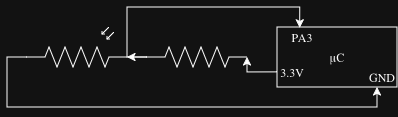

The diagram above was exported from draw.io. Its source (the exported page's mxGraphModel, read from the mxfile embedded in the PNG):
<mxGraphModel dx="804" dy="444" grid="1" gridSize="10" guides="1" tooltips="1" connect="1" arrows="1" fold="1" page="1" pageScale="1" pageWidth="850" pageHeight="1100" math="0" shadow="0">
  <root>
    <mxCell id="0" />
    <mxCell id="1" parent="0" />
    <mxCell id="aL4tfYt-cwtzgWA0D73R-7" value="" style="rounded=0;whiteSpace=wrap;html=1;" vertex="1" parent="1">
      <mxGeometry x="410" y="250" width="120" height="60" as="geometry" />
    </mxCell>
    <mxCell id="aL4tfYt-cwtzgWA0D73R-12" style="edgeStyle=orthogonalEdgeStyle;rounded=0;orthogonalLoop=1;jettySize=auto;html=1;exitX=0;exitY=0.5;exitDx=0;exitDy=0;exitPerimeter=0;entryX=0.189;entryY=0.013;entryDx=0;entryDy=0;entryPerimeter=0;" edge="1" parent="1" source="aL4tfYt-cwtzgWA0D73R-1" target="aL4tfYt-cwtzgWA0D73R-7">
      <mxGeometry relative="1" as="geometry">
        <mxPoint x="280" y="280.28571428571433" as="targetPoint" />
      </mxGeometry>
    </mxCell>
    <mxCell id="aL4tfYt-cwtzgWA0D73R-1" value="" style="pointerEvents=1;verticalLabelPosition=bottom;shadow=0;dashed=0;align=center;html=1;verticalAlign=top;shape=mxgraph.electrical.resistors.resistor_2;" vertex="1" parent="1">
      <mxGeometry x="280" y="270" width="100" height="20" as="geometry" />
    </mxCell>
    <mxCell id="aL4tfYt-cwtzgWA0D73R-2" value="" style="pointerEvents=1;verticalLabelPosition=bottom;shadow=0;dashed=0;align=center;html=1;verticalAlign=top;shape=mxgraph.electrical.resistors.symmetrical_photoconductive_transducer;" vertex="1" parent="1">
      <mxGeometry x="160" y="250" width="100" height="40" as="geometry" />
    </mxCell>
    <mxCell id="aL4tfYt-cwtzgWA0D73R-8" value="μC" style="text;html=1;whiteSpace=wrap;strokeColor=none;fillColor=none;align=center;verticalAlign=middle;rounded=0;" vertex="1" parent="1">
      <mxGeometry x="440" y="265" width="60" height="30" as="geometry" />
    </mxCell>
    <mxCell id="aL4tfYt-cwtzgWA0D73R-9" value="GND" style="text;html=1;whiteSpace=wrap;strokeColor=none;fillColor=none;align=center;verticalAlign=middle;rounded=0;" vertex="1" parent="1">
      <mxGeometry x="500" y="295" width="30" height="10" as="geometry" />
    </mxCell>
    <mxCell id="aL4tfYt-cwtzgWA0D73R-10" value="3.3V" style="text;html=1;whiteSpace=wrap;strokeColor=none;fillColor=none;align=center;verticalAlign=middle;rounded=0;" vertex="1" parent="1">
      <mxGeometry x="415" y="290" width="20" height="10" as="geometry" />
    </mxCell>
    <mxCell id="aL4tfYt-cwtzgWA0D73R-11" value="PA3" style="text;html=1;whiteSpace=wrap;strokeColor=none;fillColor=none;align=center;verticalAlign=middle;rounded=0;" vertex="1" parent="1">
      <mxGeometry x="425" y="255" width="20" height="10" as="geometry" />
    </mxCell>
    <mxCell id="aL4tfYt-cwtzgWA0D73R-14" style="edgeStyle=orthogonalEdgeStyle;rounded=0;orthogonalLoop=1;jettySize=auto;html=1;exitX=0;exitY=0.5;exitDx=0;exitDy=0;exitPerimeter=0;entryX=1;entryY=0.75;entryDx=0;entryDy=0;entryPerimeter=0;" edge="1" parent="1" source="aL4tfYt-cwtzgWA0D73R-1" target="aL4tfYt-cwtzgWA0D73R-2">
      <mxGeometry relative="1" as="geometry" />
    </mxCell>
    <mxCell id="aL4tfYt-cwtzgWA0D73R-16" style="edgeStyle=orthogonalEdgeStyle;rounded=0;orthogonalLoop=1;jettySize=auto;html=1;exitX=0;exitY=0.75;exitDx=0;exitDy=0;exitPerimeter=0;entryX=0.833;entryY=1;entryDx=0;entryDy=0;entryPerimeter=0;" edge="1" parent="1" source="aL4tfYt-cwtzgWA0D73R-2" target="aL4tfYt-cwtzgWA0D73R-7">
      <mxGeometry relative="1" as="geometry" />
    </mxCell>
    <mxCell id="aL4tfYt-cwtzgWA0D73R-19" style="edgeStyle=orthogonalEdgeStyle;rounded=0;orthogonalLoop=1;jettySize=auto;html=1;exitX=0;exitY=0.75;exitDx=0;exitDy=0;entryX=1;entryY=0.5;entryDx=0;entryDy=0;entryPerimeter=0;" edge="1" parent="1" source="aL4tfYt-cwtzgWA0D73R-7" target="aL4tfYt-cwtzgWA0D73R-1">
      <mxGeometry relative="1" as="geometry" />
    </mxCell>
  </root>
</mxGraphModel>